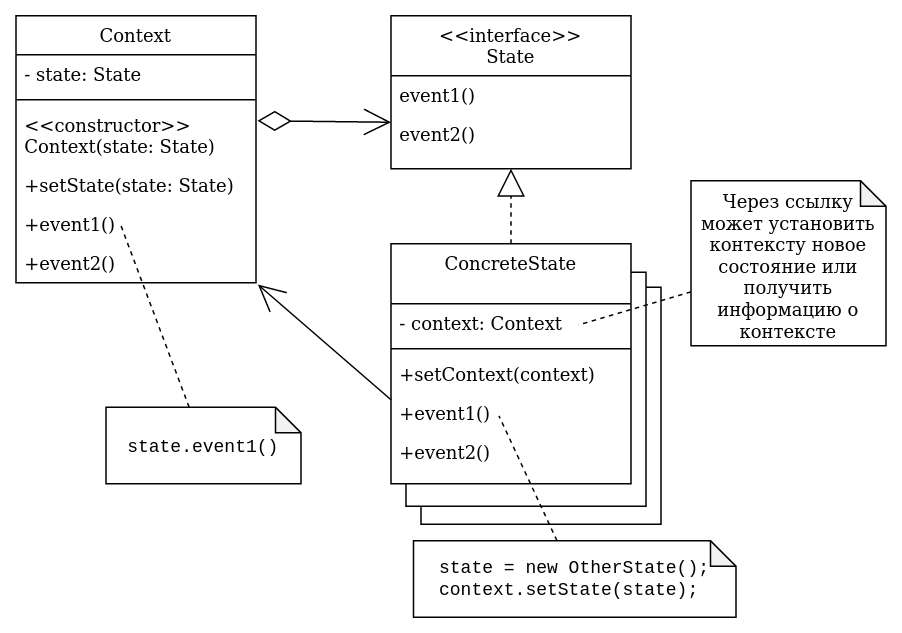

The diagram above was exported from draw.io. Its source (the exported page's mxGraphModel, read from the mxfile embedded in the PNG):
<mxGraphModel dx="2192" dy="764" grid="1" gridSize="10" guides="1" tooltips="1" connect="1" arrows="1" fold="1" page="1" pageScale="1" pageWidth="827" pageHeight="1169" math="0" shadow="0">
  <root>
    <mxCell id="WIyWlLk6GJQsqaUBKTNV-0" />
    <mxCell id="WIyWlLk6GJQsqaUBKTNV-1" parent="WIyWlLk6GJQsqaUBKTNV-0" />
    <mxCell id="u8ElS7W2xi0tM_IfJjnl-18" value="" style="rounded=0;whiteSpace=wrap;html=1;" parent="WIyWlLk6GJQsqaUBKTNV-1" vertex="1">
      <mxGeometry x="80" y="261" width="160" height="158" as="geometry" />
    </mxCell>
    <mxCell id="u8ElS7W2xi0tM_IfJjnl-17" value="" style="rounded=0;whiteSpace=wrap;html=1;" parent="WIyWlLk6GJQsqaUBKTNV-1" vertex="1">
      <mxGeometry x="70" y="251" width="160" height="156" as="geometry" />
    </mxCell>
    <mxCell id="u8ElS7W2xi0tM_IfJjnl-15" value="" style="rounded=0;whiteSpace=wrap;html=1;strokeColor=none;" parent="WIyWlLk6GJQsqaUBKTNV-1" vertex="1">
      <mxGeometry x="60" y="232" width="160" height="160" as="geometry" />
    </mxCell>
    <mxCell id="u8ElS7W2xi0tM_IfJjnl-19" style="rounded=0;orthogonalLoop=1;jettySize=auto;html=1;entryX=0;entryY=0.192;entryDx=0;entryDy=0;endArrow=open;endFill=0;endSize=16;startArrow=diamondThin;startFill=0;targetPerimeterSpacing=10;startSize=20;entryPerimeter=0;" parent="WIyWlLk6GJQsqaUBKTNV-1" target="u8ElS7W2xi0tM_IfJjnl-11" edge="1">
      <mxGeometry relative="1" as="geometry">
        <mxPoint x="-29" y="150" as="sourcePoint" />
      </mxGeometry>
    </mxCell>
    <mxCell id="u8ElS7W2xi0tM_IfJjnl-0" value="Context" style="swimlane;fontStyle=0;align=center;verticalAlign=top;childLayout=stackLayout;horizontal=1;startSize=26;horizontalStack=0;resizeParent=1;resizeLast=0;collapsible=1;marginBottom=0;rounded=0;shadow=0;strokeWidth=1;" parent="WIyWlLk6GJQsqaUBKTNV-1" vertex="1">
      <mxGeometry x="-190" y="80" width="160" height="178" as="geometry">
        <mxRectangle x="230" y="140" width="160" height="26" as="alternateBounds" />
      </mxGeometry>
    </mxCell>
    <mxCell id="u8ElS7W2xi0tM_IfJjnl-1" value="- state: State" style="text;align=left;verticalAlign=top;spacingLeft=4;spacingRight=4;overflow=hidden;rotatable=0;points=[[0,0.5],[1,0.5]];portConstraint=eastwest;" parent="u8ElS7W2xi0tM_IfJjnl-0" vertex="1">
      <mxGeometry y="26" width="160" height="26" as="geometry" />
    </mxCell>
    <mxCell id="u8ElS7W2xi0tM_IfJjnl-4" value="" style="line;html=1;strokeWidth=1;align=left;verticalAlign=middle;spacingTop=-1;spacingLeft=3;spacingRight=3;rotatable=0;labelPosition=right;points=[];portConstraint=eastwest;" parent="u8ElS7W2xi0tM_IfJjnl-0" vertex="1">
      <mxGeometry y="52" width="160" height="8" as="geometry" />
    </mxCell>
    <mxCell id="u8ElS7W2xi0tM_IfJjnl-22" value="&lt;&lt;constructor&gt;&gt;&#10;Context(state: State)&#10;" style="text;align=left;verticalAlign=top;spacingLeft=4;spacingRight=4;overflow=hidden;rotatable=0;points=[[0,0.5],[1,0.5]];portConstraint=eastwest;" parent="u8ElS7W2xi0tM_IfJjnl-0" vertex="1">
      <mxGeometry y="60" width="160" height="40" as="geometry" />
    </mxCell>
    <mxCell id="u8ElS7W2xi0tM_IfJjnl-20" value="+setState(state: State)" style="text;align=left;verticalAlign=top;spacingLeft=4;spacingRight=4;overflow=hidden;rotatable=0;points=[[0,0.5],[1,0.5]];portConstraint=eastwest;" parent="u8ElS7W2xi0tM_IfJjnl-0" vertex="1">
      <mxGeometry y="100" width="160" height="26" as="geometry" />
    </mxCell>
    <mxCell id="u8ElS7W2xi0tM_IfJjnl-5" value="+event1()" style="text;align=left;verticalAlign=top;spacingLeft=4;spacingRight=4;overflow=hidden;rotatable=0;points=[[0,0.5],[1,0.5]];portConstraint=eastwest;" parent="u8ElS7W2xi0tM_IfJjnl-0" vertex="1">
      <mxGeometry y="126" width="160" height="26" as="geometry" />
    </mxCell>
    <mxCell id="u8ElS7W2xi0tM_IfJjnl-6" value="+event2()" style="text;align=left;verticalAlign=top;spacingLeft=4;spacingRight=4;overflow=hidden;rotatable=0;points=[[0,0.5],[1,0.5]];portConstraint=eastwest;" parent="u8ElS7W2xi0tM_IfJjnl-0" vertex="1">
      <mxGeometry y="152" width="160" height="26" as="geometry" />
    </mxCell>
    <mxCell id="u8ElS7W2xi0tM_IfJjnl-7" value="&lt;&lt;interface&gt;&gt;&#10;State" style="swimlane;fontStyle=0;align=center;verticalAlign=top;childLayout=stackLayout;horizontal=1;startSize=40;horizontalStack=0;resizeParent=1;resizeLast=0;collapsible=1;marginBottom=0;rounded=0;shadow=0;strokeWidth=1;" parent="WIyWlLk6GJQsqaUBKTNV-1" vertex="1">
      <mxGeometry x="60" y="80" width="160" height="102" as="geometry">
        <mxRectangle x="230" y="140" width="160" height="26" as="alternateBounds" />
      </mxGeometry>
    </mxCell>
    <mxCell id="u8ElS7W2xi0tM_IfJjnl-10" value="event1()" style="text;align=left;verticalAlign=top;spacingLeft=4;spacingRight=4;overflow=hidden;rotatable=0;points=[[0,0.5],[1,0.5]];portConstraint=eastwest;" parent="u8ElS7W2xi0tM_IfJjnl-7" vertex="1">
      <mxGeometry y="40" width="160" height="26" as="geometry" />
    </mxCell>
    <mxCell id="u8ElS7W2xi0tM_IfJjnl-11" value="event2()" style="text;align=left;verticalAlign=top;spacingLeft=4;spacingRight=4;overflow=hidden;rotatable=0;points=[[0,0.5],[1,0.5]];portConstraint=eastwest;" parent="u8ElS7W2xi0tM_IfJjnl-7" vertex="1">
      <mxGeometry y="66" width="160" height="26" as="geometry" />
    </mxCell>
    <mxCell id="u8ElS7W2xi0tM_IfJjnl-16" style="edgeStyle=orthogonalEdgeStyle;rounded=0;orthogonalLoop=1;jettySize=auto;html=1;entryX=0.5;entryY=1;entryDx=0;entryDy=0;endArrow=block;endFill=0;endSize=16;dashed=1;" parent="WIyWlLk6GJQsqaUBKTNV-1" source="u8ElS7W2xi0tM_IfJjnl-12" target="u8ElS7W2xi0tM_IfJjnl-7" edge="1">
      <mxGeometry relative="1" as="geometry" />
    </mxCell>
    <mxCell id="u8ElS7W2xi0tM_IfJjnl-21" style="rounded=0;orthogonalLoop=1;jettySize=auto;html=1;entryX=1.008;entryY=1.046;entryDx=0;entryDy=0;entryPerimeter=0;startArrow=none;startFill=0;endArrow=open;endFill=0;startSize=20;endSize=16;targetPerimeterSpacing=10;exitX=0;exitY=0.154;exitDx=0;exitDy=0;exitPerimeter=0;" parent="WIyWlLk6GJQsqaUBKTNV-1" source="u8ElS7W2xi0tM_IfJjnl-14" target="u8ElS7W2xi0tM_IfJjnl-6" edge="1">
      <mxGeometry relative="1" as="geometry" />
    </mxCell>
    <mxCell id="u8ElS7W2xi0tM_IfJjnl-12" value="ConcreteState" style="swimlane;fontStyle=0;align=center;verticalAlign=top;childLayout=stackLayout;horizontal=1;startSize=40;horizontalStack=0;resizeParent=1;resizeLast=0;collapsible=1;marginBottom=0;rounded=0;shadow=0;strokeWidth=1;" parent="WIyWlLk6GJQsqaUBKTNV-1" vertex="1">
      <mxGeometry x="60" y="232" width="160" height="160" as="geometry">
        <mxRectangle x="230" y="140" width="160" height="26" as="alternateBounds" />
      </mxGeometry>
    </mxCell>
    <mxCell id="u8ElS7W2xi0tM_IfJjnl-13" value="- context: Context" style="text;align=left;verticalAlign=top;spacingLeft=4;spacingRight=4;overflow=hidden;rotatable=0;points=[[0,0.5],[1,0.5]];portConstraint=eastwest;" parent="u8ElS7W2xi0tM_IfJjnl-12" vertex="1">
      <mxGeometry y="40" width="160" height="26" as="geometry" />
    </mxCell>
    <mxCell id="u8ElS7W2xi0tM_IfJjnl-23" value="" style="line;html=1;strokeWidth=1;align=left;verticalAlign=middle;spacingTop=-1;spacingLeft=3;spacingRight=3;rotatable=0;labelPosition=right;points=[];portConstraint=eastwest;" parent="u8ElS7W2xi0tM_IfJjnl-12" vertex="1">
      <mxGeometry y="66" width="160" height="8" as="geometry" />
    </mxCell>
    <mxCell id="u8ElS7W2xi0tM_IfJjnl-25" value="+setContext(context)" style="text;align=left;verticalAlign=top;spacingLeft=4;spacingRight=4;overflow=hidden;rotatable=0;points=[[0,0.5],[1,0.5]];portConstraint=eastwest;" parent="u8ElS7W2xi0tM_IfJjnl-12" vertex="1">
      <mxGeometry y="74" width="160" height="26" as="geometry" />
    </mxCell>
    <mxCell id="u8ElS7W2xi0tM_IfJjnl-14" value="+event1()" style="text;align=left;verticalAlign=top;spacingLeft=4;spacingRight=4;overflow=hidden;rotatable=0;points=[[0,0.5],[1,0.5]];portConstraint=eastwest;" parent="u8ElS7W2xi0tM_IfJjnl-12" vertex="1">
      <mxGeometry y="100" width="160" height="26" as="geometry" />
    </mxCell>
    <mxCell id="u8ElS7W2xi0tM_IfJjnl-24" value="+event2()" style="text;align=left;verticalAlign=top;spacingLeft=4;spacingRight=4;overflow=hidden;rotatable=0;points=[[0,0.5],[1,0.5]];portConstraint=eastwest;" parent="u8ElS7W2xi0tM_IfJjnl-12" vertex="1">
      <mxGeometry y="126" width="160" height="34" as="geometry" />
    </mxCell>
    <mxCell id="u8ElS7W2xi0tM_IfJjnl-27" style="edgeStyle=none;rounded=0;orthogonalLoop=1;jettySize=auto;html=1;startArrow=none;startFill=0;endArrow=none;endFill=0;startSize=20;endSize=8;targetPerimeterSpacing=10;dashed=1;" parent="WIyWlLk6GJQsqaUBKTNV-1" source="u8ElS7W2xi0tM_IfJjnl-26" edge="1">
      <mxGeometry relative="1" as="geometry">
        <mxPoint x="-120" y="220" as="targetPoint" />
      </mxGeometry>
    </mxCell>
    <mxCell id="u8ElS7W2xi0tM_IfJjnl-26" value="&lt;font face=&quot;Courier New&quot;&gt;state.event1()&lt;/font&gt;" style="shape=note;whiteSpace=wrap;html=1;backgroundOutline=1;darkOpacity=0.05;strokeColor=#000000;size=17;" parent="WIyWlLk6GJQsqaUBKTNV-1" vertex="1">
      <mxGeometry x="-130" y="341" width="130" height="51" as="geometry" />
    </mxCell>
    <mxCell id="u8ElS7W2xi0tM_IfJjnl-29" style="edgeStyle=none;rounded=0;orthogonalLoop=1;jettySize=auto;html=1;entryX=0.782;entryY=0.542;entryDx=0;entryDy=0;entryPerimeter=0;dashed=1;startArrow=none;startFill=0;endArrow=none;endFill=0;startSize=20;endSize=8;targetPerimeterSpacing=10;" parent="WIyWlLk6GJQsqaUBKTNV-1" source="u8ElS7W2xi0tM_IfJjnl-28" target="u8ElS7W2xi0tM_IfJjnl-13" edge="1">
      <mxGeometry relative="1" as="geometry" />
    </mxCell>
    <mxCell id="u8ElS7W2xi0tM_IfJjnl-28" value="&lt;div&gt;Через ссылку может установить&lt;/div&gt;&lt;div&gt;контексту новое состояние или получить информацию о контексте&lt;br&gt;&lt;/div&gt;" style="shape=note;whiteSpace=wrap;html=1;backgroundOutline=1;darkOpacity=0.05;strokeColor=#000000;size=17;verticalAlign=top;" parent="WIyWlLk6GJQsqaUBKTNV-1" vertex="1">
      <mxGeometry x="260" y="190" width="130" height="110" as="geometry" />
    </mxCell>
    <mxCell id="u8ElS7W2xi0tM_IfJjnl-31" style="edgeStyle=none;rounded=0;orthogonalLoop=1;jettySize=auto;html=1;entryX=0.45;entryY=0.569;entryDx=0;entryDy=0;entryPerimeter=0;dashed=1;fontFamily=Courier New;startArrow=none;startFill=0;endArrow=none;endFill=0;startSize=20;endSize=8;targetPerimeterSpacing=10;" parent="WIyWlLk6GJQsqaUBKTNV-1" source="u8ElS7W2xi0tM_IfJjnl-30" target="u8ElS7W2xi0tM_IfJjnl-14" edge="1">
      <mxGeometry relative="1" as="geometry" />
    </mxCell>
    <mxCell id="u8ElS7W2xi0tM_IfJjnl-30" value="&lt;div&gt;state = new OtherState();&lt;/div&gt;&lt;div align=&quot;left&quot;&gt;context.setState(state);&lt;br&gt;&lt;/div&gt;" style="shape=note;whiteSpace=wrap;html=1;backgroundOutline=1;darkOpacity=0.05;strokeColor=#000000;size=17;fontFamily=Courier New;" parent="WIyWlLk6GJQsqaUBKTNV-1" vertex="1">
      <mxGeometry x="75" y="430" width="215" height="51" as="geometry" />
    </mxCell>
  </root>
</mxGraphModel>